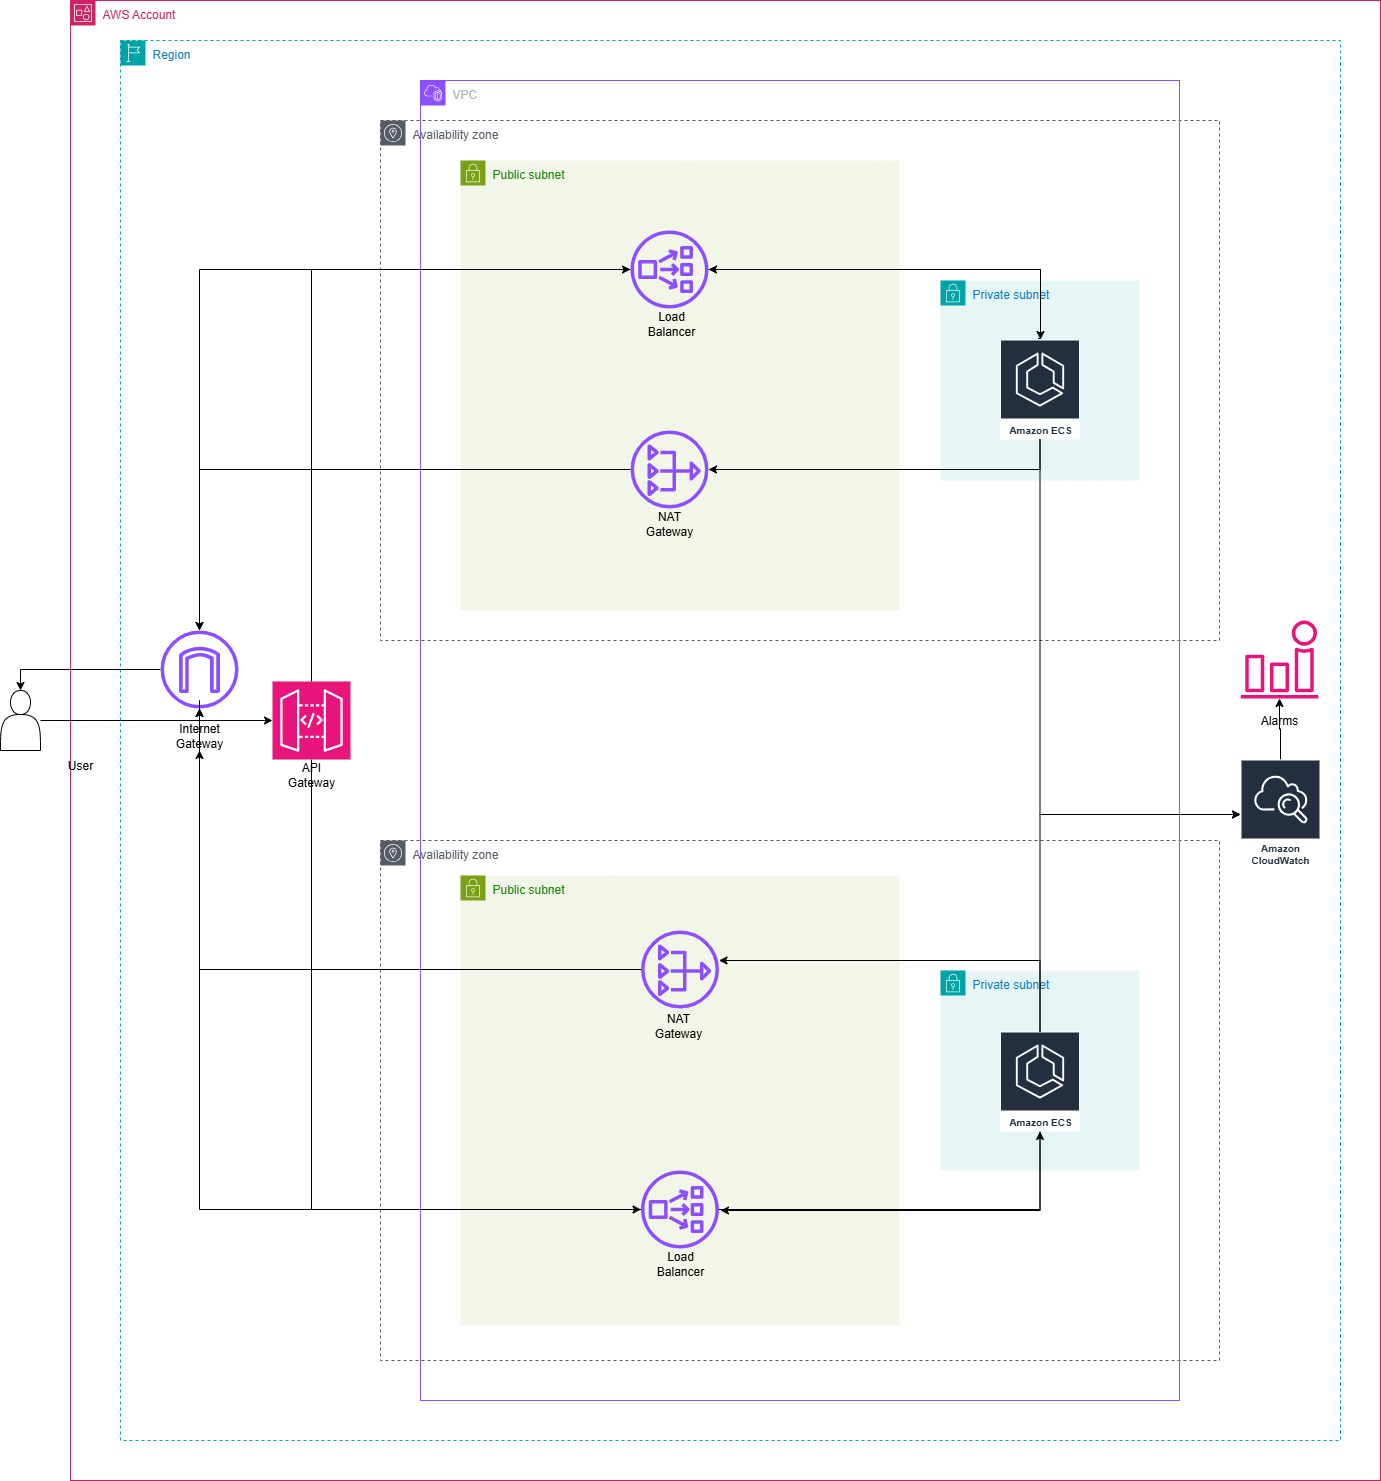

The diagram above was exported from draw.io. Its source (the exported page's mxGraphModel, read from the mxfile embedded in the PNG):
<mxGraphModel dx="3473" dy="790" grid="1" gridSize="10" guides="1" tooltips="1" connect="1" arrows="1" fold="1" page="1" pageScale="1" pageWidth="850" pageHeight="1100" background="#ffffff" math="0" shadow="0">
  <root>
    <mxCell id="0" />
    <mxCell id="1" parent="0" />
    <mxCell id="HnIlypNoNt0Z9Rb_qj_K-62" value="AWS Account" style="points=[[0,0],[0.25,0],[0.5,0],[0.75,0],[1,0],[1,0.25],[1,0.5],[1,0.75],[1,1],[0.75,1],[0.5,1],[0.25,1],[0,1],[0,0.75],[0,0.5],[0,0.25]];outlineConnect=0;gradientColor=none;html=1;whiteSpace=wrap;fontSize=12;fontStyle=0;container=0;pointerEvents=0;collapsible=0;recursiveResize=0;shape=mxgraph.aws4.group;grIcon=mxgraph.aws4.group_account;strokeColor=#CD2264;fillColor=none;verticalAlign=top;align=left;spacingLeft=30;fontColor=#CD2264;dashed=0;" vertex="1" parent="1">
      <mxGeometry x="570" y="1640" width="1310" height="1480" as="geometry" />
    </mxCell>
    <mxCell id="HnIlypNoNt0Z9Rb_qj_K-74" style="edgeStyle=orthogonalEdgeStyle;rounded=0;orthogonalLoop=1;jettySize=auto;html=1;" edge="1" parent="1" source="HnIlypNoNt0Z9Rb_qj_K-72" target="HnIlypNoNt0Z9Rb_qj_K-73">
      <mxGeometry relative="1" as="geometry" />
    </mxCell>
    <mxCell id="HnIlypNoNt0Z9Rb_qj_K-72" value="" style="shape=actor;whiteSpace=wrap;html=1;" vertex="1" parent="1">
      <mxGeometry x="500" y="2330" width="40" height="60" as="geometry" />
    </mxCell>
    <mxCell id="HnIlypNoNt0Z9Rb_qj_K-91" value="User" style="text;html=1;align=center;verticalAlign=middle;whiteSpace=wrap;rounded=0;" vertex="1" parent="1">
      <mxGeometry x="550" y="2390" width="60" height="30" as="geometry" />
    </mxCell>
    <mxCell id="HnIlypNoNt0Z9Rb_qj_K-64" value="Region" style="points=[[0,0],[0.25,0],[0.5,0],[0.75,0],[1,0],[1,0.25],[1,0.5],[1,0.75],[1,1],[0.75,1],[0.5,1],[0.25,1],[0,1],[0,0.75],[0,0.5],[0,0.25]];outlineConnect=0;gradientColor=none;html=1;whiteSpace=wrap;fontSize=12;fontStyle=0;container=0;pointerEvents=0;collapsible=0;recursiveResize=0;shape=mxgraph.aws4.group;grIcon=mxgraph.aws4.group_region;strokeColor=#00A4A6;fillColor=none;verticalAlign=top;align=left;spacingLeft=30;fontColor=#147EBA;dashed=1;" vertex="1" parent="1">
      <mxGeometry x="620" y="1680" width="1220" height="1400" as="geometry" />
    </mxCell>
    <mxCell id="HnIlypNoNt0Z9Rb_qj_K-65" value="Availability zone" style="sketch=0;outlineConnect=0;gradientColor=none;html=1;whiteSpace=wrap;fontSize=12;fontStyle=0;shape=mxgraph.aws4.group;grIcon=mxgraph.aws4.group_availability_zone;strokeColor=#545B64;fillColor=none;verticalAlign=top;align=left;spacingLeft=30;fontColor=#545B64;dashed=1;" vertex="1" parent="1">
      <mxGeometry x="880" y="1760" width="839" height="520" as="geometry" />
    </mxCell>
    <mxCell id="HnIlypNoNt0Z9Rb_qj_K-66" value="Availability zone" style="sketch=0;outlineConnect=0;gradientColor=none;html=1;whiteSpace=wrap;fontSize=12;fontStyle=0;shape=mxgraph.aws4.group;grIcon=mxgraph.aws4.group_availability_zone;strokeColor=#545B64;fillColor=none;verticalAlign=top;align=left;spacingLeft=30;fontColor=#545B64;dashed=1;" vertex="1" parent="1">
      <mxGeometry x="880" y="2480" width="839" height="520" as="geometry" />
    </mxCell>
    <mxCell id="HnIlypNoNt0Z9Rb_qj_K-67" value="VPC" style="points=[[0,0],[0.25,0],[0.5,0],[0.75,0],[1,0],[1,0.25],[1,0.5],[1,0.75],[1,1],[0.75,1],[0.5,1],[0.25,1],[0,1],[0,0.75],[0,0.5],[0,0.25]];outlineConnect=0;gradientColor=none;html=1;whiteSpace=wrap;fontSize=12;fontStyle=0;container=1;pointerEvents=0;collapsible=0;recursiveResize=0;shape=mxgraph.aws4.group;grIcon=mxgraph.aws4.group_vpc2;strokeColor=#8C4FFF;fillColor=none;verticalAlign=top;align=left;spacingLeft=30;fontColor=#AAB7B8;dashed=0;" vertex="1" parent="1">
      <mxGeometry x="920" y="1720" width="759" height="1320" as="geometry" />
    </mxCell>
    <mxCell id="HnIlypNoNt0Z9Rb_qj_K-68" value="Public subnet" style="points=[[0,0],[0.25,0],[0.5,0],[0.75,0],[1,0],[1,0.25],[1,0.5],[1,0.75],[1,1],[0.75,1],[0.5,1],[0.25,1],[0,1],[0,0.75],[0,0.5],[0,0.25]];outlineConnect=0;gradientColor=none;html=1;whiteSpace=wrap;fontSize=12;fontStyle=0;container=1;pointerEvents=0;collapsible=0;recursiveResize=0;shape=mxgraph.aws4.group;grIcon=mxgraph.aws4.group_security_group;grStroke=0;strokeColor=#7AA116;fillColor=#F2F6E8;verticalAlign=top;align=left;spacingLeft=30;fontColor=#248814;dashed=0;" vertex="1" parent="1">
      <mxGeometry x="960" y="1800" width="439" height="450" as="geometry" />
    </mxCell>
    <mxCell id="HnIlypNoNt0Z9Rb_qj_K-69" value="Public subnet" style="points=[[0,0],[0.25,0],[0.5,0],[0.75,0],[1,0],[1,0.25],[1,0.5],[1,0.75],[1,1],[0.75,1],[0.5,1],[0.25,1],[0,1],[0,0.75],[0,0.5],[0,0.25]];outlineConnect=0;gradientColor=none;html=1;whiteSpace=wrap;fontSize=12;fontStyle=0;container=1;pointerEvents=0;collapsible=0;recursiveResize=0;shape=mxgraph.aws4.group;grIcon=mxgraph.aws4.group_security_group;grStroke=0;strokeColor=#7AA116;fillColor=#F2F6E8;verticalAlign=top;align=left;spacingLeft=30;fontColor=#248814;dashed=0;" vertex="1" parent="1">
      <mxGeometry x="960" y="2515" width="439" height="450" as="geometry" />
    </mxCell>
    <mxCell id="HnIlypNoNt0Z9Rb_qj_K-78" value="" style="sketch=0;outlineConnect=0;fontColor=#232F3E;gradientColor=none;fillColor=#8C4FFF;strokeColor=none;dashed=0;verticalLabelPosition=bottom;verticalAlign=top;align=center;html=1;fontSize=12;fontStyle=0;aspect=fixed;pointerEvents=1;shape=mxgraph.aws4.nat_gateway;" vertex="1" parent="HnIlypNoNt0Z9Rb_qj_K-69">
      <mxGeometry x="180.5" y="55" width="78" height="78" as="geometry" />
    </mxCell>
    <mxCell id="HnIlypNoNt0Z9Rb_qj_K-70" value="Private subnet" style="points=[[0,0],[0.25,0],[0.5,0],[0.75,0],[1,0],[1,0.25],[1,0.5],[1,0.75],[1,1],[0.75,1],[0.5,1],[0.25,1],[0,1],[0,0.75],[0,0.5],[0,0.25]];outlineConnect=0;gradientColor=none;html=1;whiteSpace=wrap;fontSize=12;fontStyle=0;container=1;pointerEvents=0;collapsible=0;recursiveResize=0;shape=mxgraph.aws4.group;grIcon=mxgraph.aws4.group_security_group;grStroke=0;strokeColor=#00A4A6;fillColor=#E6F6F7;verticalAlign=top;align=left;spacingLeft=30;fontColor=#147EBA;dashed=0;" vertex="1" parent="1">
      <mxGeometry x="1440" y="1920" width="199" height="200" as="geometry" />
    </mxCell>
    <mxCell id="HnIlypNoNt0Z9Rb_qj_K-79" value="Amazon ECS" style="sketch=0;outlineConnect=0;fontColor=#232F3E;gradientColor=none;strokeColor=#ffffff;fillColor=#232F3E;dashed=0;verticalLabelPosition=middle;verticalAlign=bottom;align=center;html=1;whiteSpace=wrap;fontSize=10;fontStyle=1;spacing=3;shape=mxgraph.aws4.productIcon;prIcon=mxgraph.aws4.ecs;" vertex="1" parent="HnIlypNoNt0Z9Rb_qj_K-70">
      <mxGeometry x="59.5" y="59" width="80" height="100" as="geometry" />
    </mxCell>
    <mxCell id="HnIlypNoNt0Z9Rb_qj_K-71" value="Private subnet" style="points=[[0,0],[0.25,0],[0.5,0],[0.75,0],[1,0],[1,0.25],[1,0.5],[1,0.75],[1,1],[0.75,1],[0.5,1],[0.25,1],[0,1],[0,0.75],[0,0.5],[0,0.25]];outlineConnect=0;gradientColor=none;html=1;whiteSpace=wrap;fontSize=12;fontStyle=0;container=1;pointerEvents=0;collapsible=0;recursiveResize=0;shape=mxgraph.aws4.group;grIcon=mxgraph.aws4.group_security_group;grStroke=0;strokeColor=#00A4A6;fillColor=#E6F6F7;verticalAlign=top;align=left;spacingLeft=30;fontColor=#147EBA;dashed=0;" vertex="1" parent="1">
      <mxGeometry x="1440" y="2610" width="199" height="200" as="geometry" />
    </mxCell>
    <mxCell id="HnIlypNoNt0Z9Rb_qj_K-94" style="edgeStyle=orthogonalEdgeStyle;rounded=0;orthogonalLoop=1;jettySize=auto;html=1;" edge="1" parent="HnIlypNoNt0Z9Rb_qj_K-71" source="HnIlypNoNt0Z9Rb_qj_K-80">
      <mxGeometry relative="1" as="geometry">
        <mxPoint x="-220" y="240" as="targetPoint" />
        <Array as="points">
          <mxPoint x="100" y="240" />
        </Array>
      </mxGeometry>
    </mxCell>
    <mxCell id="HnIlypNoNt0Z9Rb_qj_K-80" value="Amazon ECS" style="sketch=0;outlineConnect=0;fontColor=#232F3E;gradientColor=none;strokeColor=#ffffff;fillColor=#232F3E;dashed=0;verticalLabelPosition=middle;verticalAlign=bottom;align=center;html=1;whiteSpace=wrap;fontSize=10;fontStyle=1;spacing=3;shape=mxgraph.aws4.productIcon;prIcon=mxgraph.aws4.ecs;" vertex="1" parent="HnIlypNoNt0Z9Rb_qj_K-71">
      <mxGeometry x="59.5" y="61" width="80" height="100" as="geometry" />
    </mxCell>
    <mxCell id="HnIlypNoNt0Z9Rb_qj_K-81" style="edgeStyle=orthogonalEdgeStyle;rounded=0;orthogonalLoop=1;jettySize=auto;html=1;" edge="1" parent="1" source="HnIlypNoNt0Z9Rb_qj_K-73" target="HnIlypNoNt0Z9Rb_qj_K-75">
      <mxGeometry relative="1" as="geometry">
        <Array as="points">
          <mxPoint x="811" y="1909" />
        </Array>
      </mxGeometry>
    </mxCell>
    <mxCell id="HnIlypNoNt0Z9Rb_qj_K-83" style="edgeStyle=orthogonalEdgeStyle;rounded=0;orthogonalLoop=1;jettySize=auto;html=1;" edge="1" parent="1" source="HnIlypNoNt0Z9Rb_qj_K-73" target="HnIlypNoNt0Z9Rb_qj_K-76">
      <mxGeometry relative="1" as="geometry">
        <Array as="points">
          <mxPoint x="811" y="2849" />
        </Array>
      </mxGeometry>
    </mxCell>
    <mxCell id="HnIlypNoNt0Z9Rb_qj_K-73" value="" style="sketch=0;points=[[0,0,0],[0.25,0,0],[0.5,0,0],[0.75,0,0],[1,0,0],[0,1,0],[0.25,1,0],[0.5,1,0],[0.75,1,0],[1,1,0],[0,0.25,0],[0,0.5,0],[0,0.75,0],[1,0.25,0],[1,0.5,0],[1,0.75,0]];outlineConnect=0;fontColor=#232F3E;fillColor=#E7157B;strokeColor=#ffffff;dashed=0;verticalLabelPosition=bottom;verticalAlign=top;align=center;html=1;fontSize=12;fontStyle=0;aspect=fixed;shape=mxgraph.aws4.resourceIcon;resIcon=mxgraph.aws4.api_gateway;" vertex="1" parent="1">
      <mxGeometry x="772" y="2321" width="78" height="78" as="geometry" />
    </mxCell>
    <mxCell id="HnIlypNoNt0Z9Rb_qj_K-84" style="edgeStyle=orthogonalEdgeStyle;rounded=0;orthogonalLoop=1;jettySize=auto;html=1;" edge="1" parent="1" source="HnIlypNoNt0Z9Rb_qj_K-75" target="HnIlypNoNt0Z9Rb_qj_K-79">
      <mxGeometry relative="1" as="geometry">
        <Array as="points">
          <mxPoint x="1540" y="1909" />
        </Array>
      </mxGeometry>
    </mxCell>
    <mxCell id="HnIlypNoNt0Z9Rb_qj_K-96" style="edgeStyle=orthogonalEdgeStyle;rounded=0;orthogonalLoop=1;jettySize=auto;html=1;" edge="1" parent="1" source="HnIlypNoNt0Z9Rb_qj_K-75" target="HnIlypNoNt0Z9Rb_qj_K-95">
      <mxGeometry relative="1" as="geometry" />
    </mxCell>
    <mxCell id="HnIlypNoNt0Z9Rb_qj_K-75" value="" style="sketch=0;outlineConnect=0;fontColor=#232F3E;gradientColor=none;fillColor=#8C4FFF;strokeColor=none;dashed=0;verticalLabelPosition=bottom;verticalAlign=top;align=center;html=1;fontSize=12;fontStyle=0;aspect=fixed;pointerEvents=1;shape=mxgraph.aws4.network_load_balancer;" vertex="1" parent="1">
      <mxGeometry x="1130" y="1870" width="78" height="78" as="geometry" />
    </mxCell>
    <mxCell id="HnIlypNoNt0Z9Rb_qj_K-103" style="edgeStyle=orthogonalEdgeStyle;rounded=0;orthogonalLoop=1;jettySize=auto;html=1;" edge="1" parent="1" source="HnIlypNoNt0Z9Rb_qj_K-77" target="HnIlypNoNt0Z9Rb_qj_K-95">
      <mxGeometry relative="1" as="geometry" />
    </mxCell>
    <mxCell id="HnIlypNoNt0Z9Rb_qj_K-77" value="" style="sketch=0;outlineConnect=0;fontColor=#232F3E;gradientColor=none;fillColor=#8C4FFF;strokeColor=none;dashed=0;verticalLabelPosition=bottom;verticalAlign=top;align=center;html=1;fontSize=12;fontStyle=0;aspect=fixed;pointerEvents=1;shape=mxgraph.aws4.nat_gateway;" vertex="1" parent="1">
      <mxGeometry x="1130" y="2070" width="78" height="78" as="geometry" />
    </mxCell>
    <mxCell id="HnIlypNoNt0Z9Rb_qj_K-85" style="edgeStyle=orthogonalEdgeStyle;rounded=0;orthogonalLoop=1;jettySize=auto;html=1;" edge="1" parent="1" source="HnIlypNoNt0Z9Rb_qj_K-76" target="HnIlypNoNt0Z9Rb_qj_K-80">
      <mxGeometry relative="1" as="geometry" />
    </mxCell>
    <mxCell id="HnIlypNoNt0Z9Rb_qj_K-97" style="edgeStyle=orthogonalEdgeStyle;rounded=0;orthogonalLoop=1;jettySize=auto;html=1;" edge="1" parent="1" source="HnIlypNoNt0Z9Rb_qj_K-76" target="HnIlypNoNt0Z9Rb_qj_K-95">
      <mxGeometry relative="1" as="geometry" />
    </mxCell>
    <mxCell id="HnIlypNoNt0Z9Rb_qj_K-76" value="" style="sketch=0;outlineConnect=0;fontColor=#232F3E;gradientColor=none;fillColor=#8C4FFF;strokeColor=none;dashed=0;verticalLabelPosition=bottom;verticalAlign=top;align=center;html=1;fontSize=12;fontStyle=0;aspect=fixed;pointerEvents=1;shape=mxgraph.aws4.network_load_balancer;" vertex="1" parent="1">
      <mxGeometry x="1140.5" y="2810" width="78" height="78" as="geometry" />
    </mxCell>
    <mxCell id="HnIlypNoNt0Z9Rb_qj_K-86" value="Load Balancer" style="text;html=1;align=center;verticalAlign=middle;whiteSpace=wrap;rounded=0;" vertex="1" parent="1">
      <mxGeometry x="1140.5" y="1948" width="60" height="30" as="geometry" />
    </mxCell>
    <mxCell id="HnIlypNoNt0Z9Rb_qj_K-87" value="NAT Gateway" style="text;html=1;align=center;verticalAlign=middle;whiteSpace=wrap;rounded=0;" vertex="1" parent="1">
      <mxGeometry x="1139" y="2148" width="60" height="30" as="geometry" />
    </mxCell>
    <mxCell id="HnIlypNoNt0Z9Rb_qj_K-88" value="NAT Gateway" style="text;html=1;align=center;verticalAlign=middle;whiteSpace=wrap;rounded=0;" vertex="1" parent="1">
      <mxGeometry x="1148" y="2650" width="60" height="30" as="geometry" />
    </mxCell>
    <mxCell id="HnIlypNoNt0Z9Rb_qj_K-89" value="Load Balancer" style="text;html=1;align=center;verticalAlign=middle;whiteSpace=wrap;rounded=0;" vertex="1" parent="1">
      <mxGeometry x="1149.5" y="2888" width="60" height="30" as="geometry" />
    </mxCell>
    <mxCell id="HnIlypNoNt0Z9Rb_qj_K-90" value="API Gateway" style="text;html=1;align=center;verticalAlign=middle;whiteSpace=wrap;rounded=0;" vertex="1" parent="1">
      <mxGeometry x="781" y="2399" width="60" height="30" as="geometry" />
    </mxCell>
    <mxCell id="HnIlypNoNt0Z9Rb_qj_K-93" style="edgeStyle=orthogonalEdgeStyle;rounded=0;orthogonalLoop=1;jettySize=auto;html=1;" edge="1" parent="1">
      <mxGeometry relative="1" as="geometry">
        <mxPoint x="1208" y="1909" as="targetPoint" />
        <mxPoint x="1537.5116279069769" y="1978" as="sourcePoint" />
        <Array as="points">
          <mxPoint x="1540" y="1978" />
          <mxPoint x="1540" y="1909" />
        </Array>
      </mxGeometry>
    </mxCell>
    <mxCell id="HnIlypNoNt0Z9Rb_qj_K-98" style="edgeStyle=orthogonalEdgeStyle;rounded=0;orthogonalLoop=1;jettySize=auto;html=1;entryX=0.5;entryY=0;entryDx=0;entryDy=0;" edge="1" parent="1" source="HnIlypNoNt0Z9Rb_qj_K-95" target="HnIlypNoNt0Z9Rb_qj_K-72">
      <mxGeometry relative="1" as="geometry" />
    </mxCell>
    <mxCell id="HnIlypNoNt0Z9Rb_qj_K-95" value="" style="sketch=0;outlineConnect=0;fontColor=#232F3E;gradientColor=none;fillColor=#8C4FFF;strokeColor=none;dashed=0;verticalLabelPosition=bottom;verticalAlign=top;align=center;html=1;fontSize=12;fontStyle=0;aspect=fixed;pointerEvents=1;shape=mxgraph.aws4.internet_gateway;" vertex="1" parent="1">
      <mxGeometry x="660" y="2270" width="78" height="78" as="geometry" />
    </mxCell>
    <mxCell id="HnIlypNoNt0Z9Rb_qj_K-100" style="edgeStyle=orthogonalEdgeStyle;rounded=0;orthogonalLoop=1;jettySize=auto;html=1;" edge="1" parent="1" source="HnIlypNoNt0Z9Rb_qj_K-79" target="HnIlypNoNt0Z9Rb_qj_K-77">
      <mxGeometry relative="1" as="geometry">
        <Array as="points">
          <mxPoint x="1540" y="2109" />
        </Array>
      </mxGeometry>
    </mxCell>
    <mxCell id="HnIlypNoNt0Z9Rb_qj_K-101" style="edgeStyle=orthogonalEdgeStyle;rounded=0;orthogonalLoop=1;jettySize=auto;html=1;" edge="1" parent="1" source="HnIlypNoNt0Z9Rb_qj_K-80" target="HnIlypNoNt0Z9Rb_qj_K-78">
      <mxGeometry relative="1" as="geometry">
        <Array as="points">
          <mxPoint x="1540" y="2600" />
        </Array>
      </mxGeometry>
    </mxCell>
    <mxCell id="HnIlypNoNt0Z9Rb_qj_K-102" style="edgeStyle=orthogonalEdgeStyle;rounded=0;orthogonalLoop=1;jettySize=auto;html=1;" edge="1" parent="1" source="HnIlypNoNt0Z9Rb_qj_K-104" target="HnIlypNoNt0Z9Rb_qj_K-95">
      <mxGeometry relative="1" as="geometry" />
    </mxCell>
    <mxCell id="HnIlypNoNt0Z9Rb_qj_K-105" value="" style="edgeStyle=orthogonalEdgeStyle;rounded=0;orthogonalLoop=1;jettySize=auto;html=1;" edge="1" parent="1" source="HnIlypNoNt0Z9Rb_qj_K-78" target="HnIlypNoNt0Z9Rb_qj_K-104">
      <mxGeometry relative="1" as="geometry">
        <mxPoint x="1140" y="2609" as="sourcePoint" />
        <mxPoint x="699" y="2348" as="targetPoint" />
      </mxGeometry>
    </mxCell>
    <mxCell id="HnIlypNoNt0Z9Rb_qj_K-104" value="Internet&lt;div&gt;Gateway&lt;/div&gt;" style="text;html=1;align=center;verticalAlign=middle;whiteSpace=wrap;rounded=0;" vertex="1" parent="1">
      <mxGeometry x="669" y="2360" width="60" height="30" as="geometry" />
    </mxCell>
    <mxCell id="HnIlypNoNt0Z9Rb_qj_K-110" style="edgeStyle=orthogonalEdgeStyle;rounded=0;orthogonalLoop=1;jettySize=auto;html=1;" edge="1" parent="1" source="HnIlypNoNt0Z9Rb_qj_K-106" target="HnIlypNoNt0Z9Rb_qj_K-107">
      <mxGeometry relative="1" as="geometry" />
    </mxCell>
    <mxCell id="HnIlypNoNt0Z9Rb_qj_K-106" value="Amazon CloudWatch" style="sketch=0;outlineConnect=0;fontColor=#232F3E;gradientColor=none;strokeColor=#ffffff;fillColor=#232F3E;dashed=0;verticalLabelPosition=middle;verticalAlign=bottom;align=center;html=1;whiteSpace=wrap;fontSize=10;fontStyle=1;spacing=3;shape=mxgraph.aws4.productIcon;prIcon=mxgraph.aws4.cloudwatch;" vertex="1" parent="1">
      <mxGeometry x="1740" y="2399" width="80" height="110" as="geometry" />
    </mxCell>
    <mxCell id="HnIlypNoNt0Z9Rb_qj_K-107" value="" style="sketch=0;outlineConnect=0;fontColor=#232F3E;gradientColor=none;fillColor=#E7157B;strokeColor=none;dashed=0;verticalLabelPosition=bottom;verticalAlign=top;align=center;html=1;fontSize=12;fontStyle=0;aspect=fixed;pointerEvents=1;shape=mxgraph.aws4.alarm;" vertex="1" parent="1">
      <mxGeometry x="1740" y="2260" width="78" height="78" as="geometry" />
    </mxCell>
    <mxCell id="HnIlypNoNt0Z9Rb_qj_K-108" style="edgeStyle=orthogonalEdgeStyle;rounded=0;orthogonalLoop=1;jettySize=auto;html=1;" edge="1" parent="1" source="HnIlypNoNt0Z9Rb_qj_K-79" target="HnIlypNoNt0Z9Rb_qj_K-106">
      <mxGeometry relative="1" as="geometry">
        <Array as="points">
          <mxPoint x="1540" y="2454" />
        </Array>
      </mxGeometry>
    </mxCell>
    <mxCell id="HnIlypNoNt0Z9Rb_qj_K-109" style="edgeStyle=orthogonalEdgeStyle;rounded=0;orthogonalLoop=1;jettySize=auto;html=1;" edge="1" parent="1" source="HnIlypNoNt0Z9Rb_qj_K-80" target="HnIlypNoNt0Z9Rb_qj_K-106">
      <mxGeometry relative="1" as="geometry">
        <Array as="points">
          <mxPoint x="1540" y="2454" />
        </Array>
      </mxGeometry>
    </mxCell>
    <mxCell id="HnIlypNoNt0Z9Rb_qj_K-111" value="Alarms" style="text;html=1;align=center;verticalAlign=middle;whiteSpace=wrap;rounded=0;" vertex="1" parent="1">
      <mxGeometry x="1749" y="2345" width="60" height="30" as="geometry" />
    </mxCell>
  </root>
</mxGraphModel>